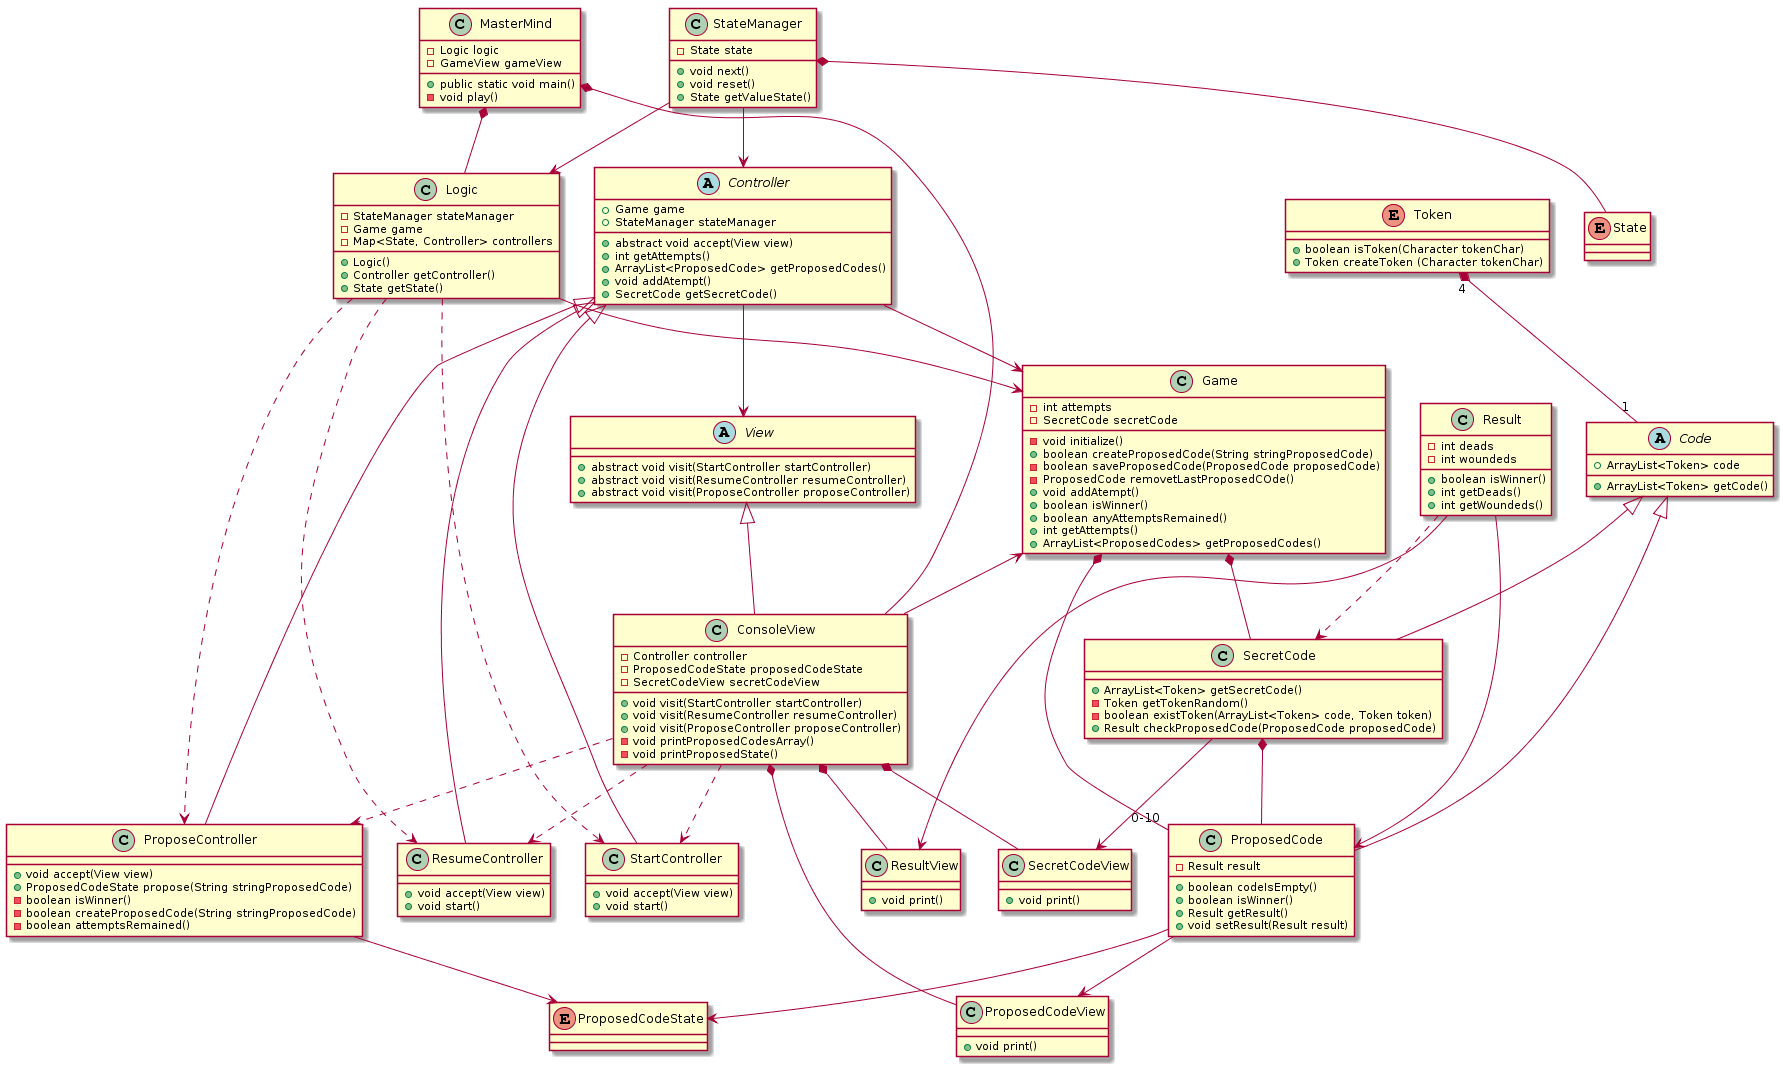

The diagram above was rendered by PlantUML. Its source (embedded in the PNG):
@startuml
abstract class Controller {
    + Game game
    + StateManager stateManager
    + abstract void accept(View view)
    + int getAttempts()
    + ArrayList<ProposedCode> getProposedCodes()
    + void addAtempt()
    + SecretCode getSecretCode()
}

class Logic {
    - StateManager stateManager
    - Game game
    - Map<State, Controller> controllers
    + Logic()
    + Controller getController()
    + State getState()

}

enum ProposedCodeState {

}

class StartController {
    + void accept(View view)
    + void start()
}

class ResumeController {
    + void accept(View view)
     + void start()
}

class ProposeController {
    + void accept(View view)
    + ProposedCodeState propose(String stringProposedCode)
    - boolean isWinner()
    - boolean createProposedCode(String stringProposedCode)
    - boolean attemptsRemained()
}

enum State {
}

class StateManager {
    - State state
    + void next()
    + void reset()
    + State getValueState()
}

enum Token {
    + boolean isToken(Character tokenChar)
    + Token createToken (Character tokenChar)
}

abstract class Code {
    + ArrayList<Token> code
    + ArrayList<Token> getCode()
}

class SecretCode {
    + ArrayList<Token> getSecretCode()
    - Token getTokenRandom()
    - boolean existToken(ArrayList<Token> code, Token token)
    + Result checkProposedCode(ProposedCode proposedCode)
}

class ProposedCode {
    - Result result
    + boolean codeIsEmpty()
    + boolean isWinner()
    + Result getResult()
    + void setResult(Result result)
}

class Result {
    - int deads
    - int woundeds
    + boolean isWinner()
    + int getDeads()
    + int getWoundeds()
}

class MasterMind {
    - Logic logic
    - GameView gameView
    + public static void main()
    - void play()
}

class Game {
    - int attempts
    - SecretCode secretCode
    - void initialize()
    + boolean createProposedCode(String stringProposedCode)
    - boolean saveProposedCode(ProposedCode proposedCode)
    - ProposedCode removetLastProposedCOde()
    + void addAtempt()
    + boolean isWinner()
    + boolean anyAttemptsRemained()
    + int getAttempts()
    + ArrayList<ProposedCodes> getProposedCodes()
}

class ConsoleView extends View{
    - Controller controller
    - ProposedCodeState proposedCodeState
    - SecretCodeView secretCodeView
    + void visit(StartController startController)
    + void visit(ResumeController resumeController)
    + void visit(ProposeController proposeController)
    - void printProposedCodesArray()
    - void printProposedState()
}

class SecretCodeView {
    + void print()
}

class ProposedCodeView {
    + void print()
}

class ResultView {
    + void print()
}

abstract class View {
    + abstract void visit(StartController startController)
    + abstract void visit(ResumeController resumeController)
    + abstract void visit(ProposeController proposeController)
}

ConsoleView ..> ProposeController
ConsoleView ..> StartController
ConsoleView ..> ResumeController

ProposeController --> ProposedCodeState
ProposedCode --> ProposedCodeState

StateManager *-- State

Logic ..> StartController
Logic ..> ProposeController
Logic ..> ResumeController

Logic --> Game
Controller --> Game
Controller --> View

Controller <|-- StartController
Controller <|-- ProposeController
Controller <|-- ResumeController

StateManager --> Controller
StateManager --> Logic

SecretCode *-- ProposedCode

Game *-- SecretCode
Game *-- "0-10" ProposedCode

ConsoleView *-- SecretCodeView
ConsoleView *-- ProposedCodeView
ConsoleView *-- ResultView

Game <-- ConsoleView

Result --> ProposedCode
Result ..> SecretCode

MasterMind *-- Logic
MasterMind *-- ConsoleView

Token "4" *-- "1" Code
Code <|-- ProposedCode
Code <|-- SecretCode

SecretCode --> SecretCodeView
ProposedCode --> ProposedCodeView
Result --> ResultView
@enduml